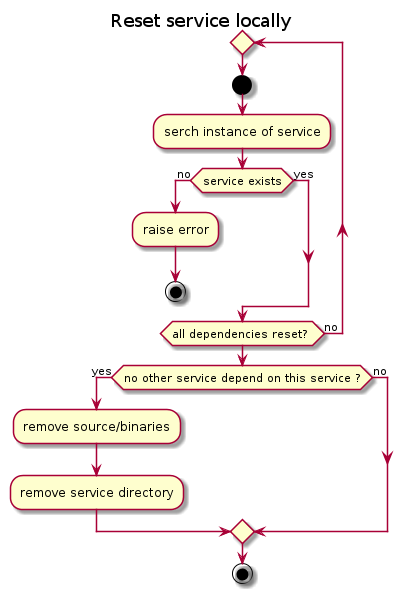

The diagram above was rendered by PlantUML. Its source (embedded in the PNG):
@startuml
title Reset service locally
repeat
    start
    :serch instance of service;
    if (service exists) then (no)
        :raise error;
        stop
    else (yes)
    endif

repeat while (all dependencies reset? ) is (no)
if (no other service depend on this service ?) then (yes)
:remove source/binaries;
:remove service directory;
else (no)
endif
stop
@enduml